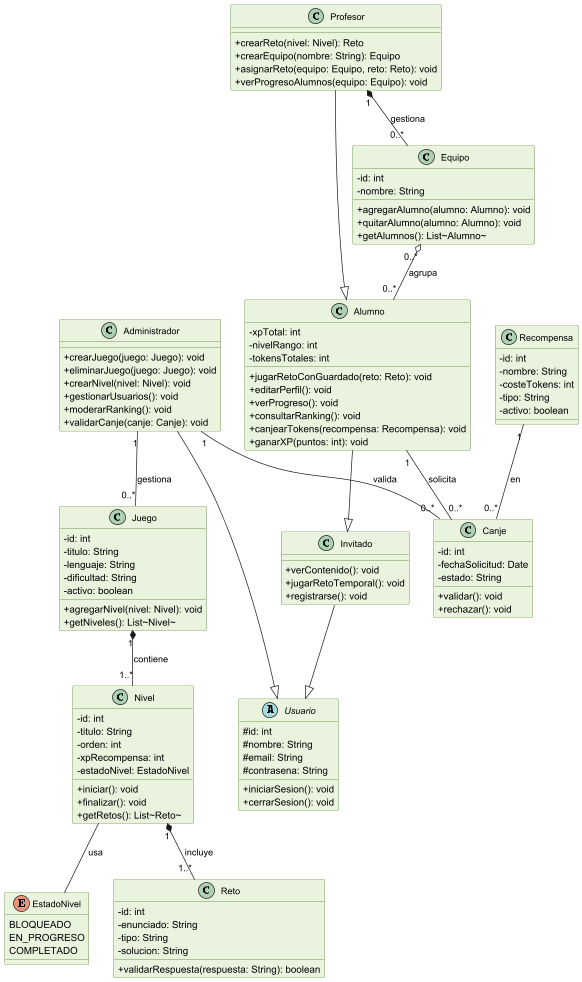

The diagram above was rendered by PlantUML. Its source (embedded in the PNG):
@startuml
skinparam classAttributeIconSize 0
skinparam classFontSize 13
skinparam classBackgroundColor #EAF3DE
skinparam classBorderColor #3B6D11

enum EstadoNivel {
  BLOQUEADO
  EN_PROGRESO
  COMPLETADO
}

abstract class Usuario {
  # id: int
  # nombre: String
  # email: String
  # contrasena: String
  + iniciarSesion(): void
  + cerrarSesion(): void
}

class Invitado {
  + verContenido(): void
  + jugarRetoTemporal(): void
  + registrarse(): void
}

class Alumno {
  - xpTotal: int
  - nivelRango: int
  - tokensTotales: int
  + jugarRetoConGuardado(reto: Reto): void
  + editarPerfil(): void
  + verProgreso(): void
  + consultarRanking(): void
  + canjearTokens(recompensa: Recompensa): void
  + ganarXP(puntos: int): void
}

class Profesor {
  + crearReto(nivel: Nivel): Reto
  + crearEquipo(nombre: String): Equipo
  + asignarReto(equipo: Equipo, reto: Reto): void
  + verProgresoAlumnos(equipo: Equipo): void
}

class Administrador {
  + crearJuego(juego: Juego): void
  + eliminarJuego(juego: Juego): void
  + crearNivel(nivel: Nivel): void
  + gestionarUsuarios(): void
  + moderarRanking(): void
  + validarCanje(canje: Canje): void
}

class Juego {
  - id: int
  - titulo: String
  - lenguaje: String
  - dificultad: String
  - activo: boolean
  + agregarNivel(nivel: Nivel): void
  + getNiveles(): List~Nivel~
}

class Nivel {
  - id: int
  - titulo: String
  - orden: int
  - xpRecompensa: int
  - estadoNivel: EstadoNivel
  + iniciar(): void
  + finalizar(): void
  + getRetos(): List~Reto~
}

class Reto {
  - id: int
  - enunciado: String
  - tipo: String
  - solucion: String
  + validarRespuesta(respuesta: String): boolean
}

class Recompensa {
  - id: int
  - nombre: String
  - costeTokens: int
  - tipo: String
  - activo: boolean
}

class Canje {
  - id: int
  - fechaSolicitud: Date
  - estado: String
  + validar(): void
  + rechazar(): void
}

class Equipo {
  - id: int
  - nombre: String
  + agregarAlumno(alumno: Alumno): void
  + quitarAlumno(alumno: Alumno): void
  + getAlumnos(): List~Alumno~
}

' ── HERENCIA ──
Invitado --|> Usuario
Alumno --|> Invitado
Profesor --|> Alumno
Administrador --|> Usuario

' ── RELACIONES ──
Juego "1" *-- "1..*" Nivel : contiene
Nivel "1" *-- "1..*" Reto : incluye
Alumno "1" -- "0..*" Canje : solicita
Recompensa "1" -- "0..*" Canje : en
Administrador "1" -- "0..*" Canje : valida
Profesor "1" *-- "0..*" Equipo : gestiona
Equipo "0..*" o-- "0..*" Alumno : agrupa
Nivel -- EstadoNivel : usa
Administrador "1" -- "0..*" Juego : gestiona

@enduml